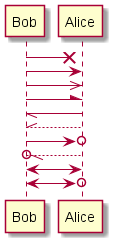

The diagram above was rendered by PlantUML. Its source (embedded in the PNG):
@startuml
Bob ->x Alice
Bob -> Alice
Bob ->> Alice
Bob -\ Alice
Bob \\- Alice
Bob //-- Alice
Bob ->o Alice
Bob o\\-- Alice
Bob <-> Alice
Bob <->o Alice
@enduml